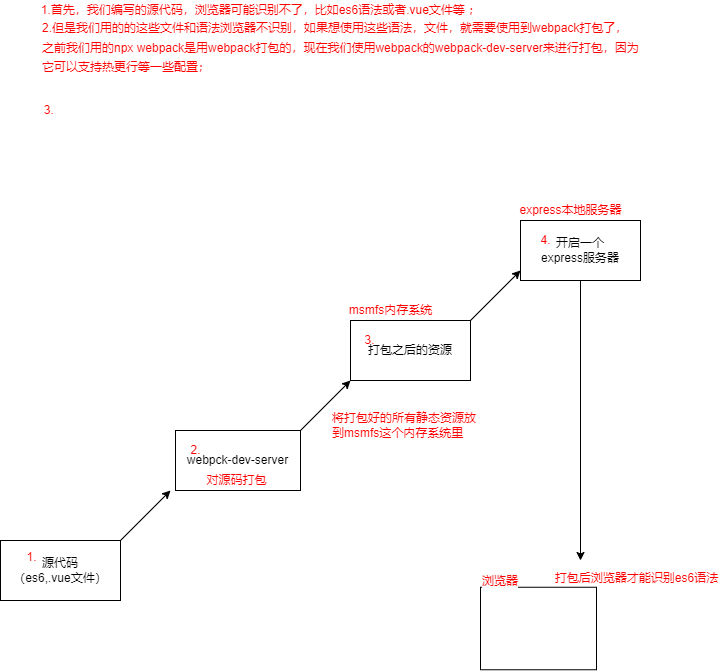

The diagram above was exported from draw.io. Its source (the exported page's mxGraphModel, read from the mxfile embedded in the PNG):
<mxGraphModel dx="1226" dy="676" grid="1" gridSize="10" guides="1" tooltips="1" connect="1" arrows="1" fold="1" page="1" pageScale="1" pageWidth="827" pageHeight="1169" math="0" shadow="0">
  <root>
    <mxCell id="0" />
    <mxCell id="1" parent="0" />
    <mxCell id="oAQtRKA-Er5mtXIMMGho-1" value="源代码&lt;br&gt;（es6,.vue文件）" style="rounded=0;whiteSpace=wrap;html=1;" vertex="1" parent="1">
      <mxGeometry y="570" width="120" height="60" as="geometry" />
    </mxCell>
    <mxCell id="oAQtRKA-Er5mtXIMMGho-2" value="&lt;font color=&quot;#ff0000&quot;&gt;1.首先，我们编写的源代码，浏览器可能识别不了，比如es6语法或者.vue文件等 ；&lt;/font&gt;" style="text;html=1;align=center;verticalAlign=middle;resizable=0;points=[];autosize=1;strokeColor=none;fillColor=none;" vertex="1" parent="1">
      <mxGeometry x="35" y="30" width="450" height="20" as="geometry" />
    </mxCell>
    <mxCell id="oAQtRKA-Er5mtXIMMGho-4" value="&lt;font style=&quot;font-size: 12px&quot;&gt;&lt;sup&gt;2.但是我们用的的这些文件和语法浏览器不识别，如果想使用这些语法，文件，就需要使用到webpack打包了，&lt;br&gt;之前我们用的npx webpack是用webpack打包的，现在我们使用webpack的webpack-dev-server来进行打包，因为&lt;br&gt;它可以支持热更行等一些配置；&lt;/sup&gt;&lt;/font&gt;" style="text;html=1;align=left;verticalAlign=middle;resizable=0;points=[];autosize=1;strokeColor=none;fillColor=none;fontColor=#FF0000;" vertex="1" parent="1">
      <mxGeometry x="40" y="50" width="610" height="60" as="geometry" />
    </mxCell>
    <mxCell id="oAQtRKA-Er5mtXIMMGho-5" value="3.&amp;nbsp;" style="text;html=1;align=center;verticalAlign=middle;resizable=0;points=[];autosize=1;strokeColor=none;fillColor=none;fontColor=#FF0000;" vertex="1" parent="1">
      <mxGeometry x="35" y="130" width="30" height="20" as="geometry" />
    </mxCell>
    <mxCell id="oAQtRKA-Er5mtXIMMGho-8" value="&lt;span&gt;1.&lt;/span&gt;" style="text;html=1;align=center;verticalAlign=middle;resizable=0;points=[];autosize=1;strokeColor=none;fillColor=none;fontColor=#FF0000;" vertex="1" parent="1">
      <mxGeometry x="16" y="577" width="30" height="20" as="geometry" />
    </mxCell>
    <mxCell id="oAQtRKA-Er5mtXIMMGho-10" value="" style="endArrow=classic;html=1;rounded=0;fontColor=#FF0000;" edge="1" parent="1">
      <mxGeometry width="50" height="50" relative="1" as="geometry">
        <mxPoint x="120" y="570" as="sourcePoint" />
        <mxPoint x="170" y="520" as="targetPoint" />
        <Array as="points" />
      </mxGeometry>
    </mxCell>
    <mxCell id="oAQtRKA-Er5mtXIMMGho-11" value="" style="group" vertex="1" connectable="0" parent="1">
      <mxGeometry x="175" y="460" width="125" height="60" as="geometry" />
    </mxCell>
    <mxCell id="oAQtRKA-Er5mtXIMMGho-6" value="&lt;font color=&quot;#000000&quot;&gt;webpck-dev-server&lt;br&gt;&lt;/font&gt;" style="whiteSpace=wrap;html=1;fontColor=#FF0000;" vertex="1" parent="oAQtRKA-Er5mtXIMMGho-11">
      <mxGeometry width="125.00000000000001" height="60" as="geometry" />
    </mxCell>
    <mxCell id="oAQtRKA-Er5mtXIMMGho-7" value="&lt;font color=&quot;#ff0000&quot;&gt;2.&lt;/font&gt;" style="text;html=1;align=center;verticalAlign=middle;resizable=0;points=[];autosize=1;strokeColor=none;fillColor=none;fontColor=#000000;" vertex="1" parent="oAQtRKA-Er5mtXIMMGho-11">
      <mxGeometry x="5.208333333333334" y="10" width="30" height="20" as="geometry" />
    </mxCell>
    <mxCell id="oAQtRKA-Er5mtXIMMGho-9" value="对源码打包" style="text;html=1;align=center;verticalAlign=middle;resizable=0;points=[];autosize=1;strokeColor=none;fillColor=none;fontColor=#FF0000;" vertex="1" parent="oAQtRKA-Er5mtXIMMGho-11">
      <mxGeometry x="20.833333333333336" y="40" width="80" height="20" as="geometry" />
    </mxCell>
    <mxCell id="oAQtRKA-Er5mtXIMMGho-18" value="&lt;font color=&quot;#000000&quot;&gt;打包之后的资源&lt;/font&gt;" style="whiteSpace=wrap;html=1;fontSize=12;fontColor=#FF0000;" vertex="1" parent="1">
      <mxGeometry x="350" y="350" width="120" height="60" as="geometry" />
    </mxCell>
    <mxCell id="oAQtRKA-Er5mtXIMMGho-19" value="" style="endArrow=classic;html=1;rounded=0;fontSize=12;fontColor=#000000;" edge="1" parent="1">
      <mxGeometry width="50" height="50" relative="1" as="geometry">
        <mxPoint x="300" y="460" as="sourcePoint" />
        <mxPoint x="350" y="410" as="targetPoint" />
      </mxGeometry>
    </mxCell>
    <mxCell id="oAQtRKA-Er5mtXIMMGho-20" value="&lt;font color=&quot;#ff0000&quot;&gt;msmfs内存系统&lt;/font&gt;" style="text;html=1;align=center;verticalAlign=middle;resizable=0;points=[];autosize=1;strokeColor=none;fillColor=none;fontSize=12;fontColor=#000000;" vertex="1" parent="1">
      <mxGeometry x="340" y="330" width="100" height="20" as="geometry" />
    </mxCell>
    <mxCell id="oAQtRKA-Er5mtXIMMGho-21" value="3." style="text;html=1;align=center;verticalAlign=middle;resizable=0;points=[];autosize=1;strokeColor=none;fillColor=none;fontSize=12;fontColor=#FF0000;" vertex="1" parent="1">
      <mxGeometry x="354" y="360" width="30" height="20" as="geometry" />
    </mxCell>
    <mxCell id="oAQtRKA-Er5mtXIMMGho-22" value="将打包好的所有静态资源放&lt;br&gt;到msmfs这个内存系统里" style="text;html=1;align=left;verticalAlign=middle;resizable=0;points=[];autosize=1;strokeColor=none;fillColor=none;fontSize=12;fontColor=#FF0000;" vertex="1" parent="1">
      <mxGeometry x="330" y="440" width="160" height="30" as="geometry" />
    </mxCell>
    <mxCell id="oAQtRKA-Er5mtXIMMGho-23" value="" style="endArrow=classic;html=1;rounded=0;fontSize=12;fontColor=#FF0000;" edge="1" parent="1">
      <mxGeometry width="50" height="50" relative="1" as="geometry">
        <mxPoint x="470" y="350" as="sourcePoint" />
        <mxPoint x="520" y="300" as="targetPoint" />
      </mxGeometry>
    </mxCell>
    <mxCell id="oAQtRKA-Er5mtXIMMGho-30" style="edgeStyle=orthogonalEdgeStyle;rounded=0;orthogonalLoop=1;jettySize=auto;html=1;fontSize=12;fontColor=#FF0000;" edge="1" parent="1" source="oAQtRKA-Er5mtXIMMGho-24">
      <mxGeometry relative="1" as="geometry">
        <mxPoint x="580" y="590" as="targetPoint" />
      </mxGeometry>
    </mxCell>
    <mxCell id="oAQtRKA-Er5mtXIMMGho-24" value="&lt;font color=&quot;#000000&quot;&gt;开启一个&lt;br&gt;express服务器&lt;/font&gt;" style="whiteSpace=wrap;html=1;fontSize=12;fontColor=#FF0000;" vertex="1" parent="1">
      <mxGeometry x="520" y="250" width="120" height="60" as="geometry" />
    </mxCell>
    <mxCell id="oAQtRKA-Er5mtXIMMGho-25" value="&lt;font color=&quot;#ff0000&quot;&gt;4.&lt;/font&gt;" style="text;html=1;align=center;verticalAlign=middle;resizable=0;points=[];autosize=1;strokeColor=none;fillColor=none;fontSize=12;fontColor=#000000;" vertex="1" parent="1">
      <mxGeometry x="530" y="260" width="30" height="20" as="geometry" />
    </mxCell>
    <mxCell id="oAQtRKA-Er5mtXIMMGho-26" value="express本地服务器" style="text;html=1;align=center;verticalAlign=middle;resizable=0;points=[];autosize=1;strokeColor=none;fillColor=none;fontSize=12;fontColor=#FF0000;" vertex="1" parent="1">
      <mxGeometry x="510" y="230" width="120" height="20" as="geometry" />
    </mxCell>
    <mxCell id="oAQtRKA-Er5mtXIMMGho-27" value="" style="group" vertex="1" connectable="0" parent="1">
      <mxGeometry x="480" y="597" width="246" height="102.25" as="geometry" />
    </mxCell>
    <mxCell id="oAQtRKA-Er5mtXIMMGho-15" value="&lt;font color=&quot;#ff0000&quot;&gt;打包后浏览器才能识别es6语法&lt;/font&gt;" style="text;html=1;align=center;verticalAlign=middle;resizable=0;points=[];autosize=1;strokeColor=none;fillColor=none;fontSize=12;fontColor=#000000;" vertex="1" parent="oAQtRKA-Er5mtXIMMGho-27">
      <mxGeometry x="66" y="1.25" width="180" height="20" as="geometry" />
    </mxCell>
    <mxCell id="oAQtRKA-Er5mtXIMMGho-12" value="" style="whiteSpace=wrap;html=1;fontSize=12;fontColor=#FF0000;" vertex="1" parent="oAQtRKA-Er5mtXIMMGho-27">
      <mxGeometry y="19.75" width="116" height="82.5" as="geometry" />
    </mxCell>
    <mxCell id="oAQtRKA-Er5mtXIMMGho-16" value="&lt;span style=&quot;font-family: &amp;#34;helvetica&amp;#34; ; font-size: 12px ; font-style: normal ; font-weight: 400 ; letter-spacing: normal ; text-align: center ; text-indent: 0px ; text-transform: none ; word-spacing: 0px ; background-color: rgb(248 , 249 , 250) ; display: inline ; float: none&quot;&gt;浏览器&lt;/span&gt;" style="text;whiteSpace=wrap;html=1;fontSize=12;fontColor=#FF0000;" vertex="1" parent="oAQtRKA-Er5mtXIMMGho-27">
      <mxGeometry width="60" height="41.25" as="geometry" />
    </mxCell>
  </root>
</mxGraphModel>